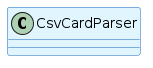

The diagram above was rendered by PlantUML. Its source (embedded in the PNG):
@startuml Auto-Generated: data Package
skinparamlocked backgroundColor #FFFFFF
!define ENTITY_COLOR #E1F5FE
!define INTERFACE_COLOR #E8F5E8
!define ENUM_COLOR #FFF3E0
!define ABSTRACT_COLOR #F3E5F5

skinparam class {
    BackgroundColor ENTITY_COLOR
    BorderColor #1565C0
    ArrowColor #424242
}

skinparam interface {
    BackgroundColor INTERFACE_COLOR
    BorderColor #2E7D32
}

skinparam enum {
    BackgroundColor ENUM_COLOR
    BorderColor #E65100
}

skinparam abstract {
    BackgroundColor ABSTRACT_COLOR
    BorderColor #6A1B9A
}

' Generated automatically from Java source code
' Package: com/splendor/data
' Generated on: Thu Apr  2 14:40:28 +08 2026

class CsvCardParser {
}

' Relationships (simplified)
@enduml